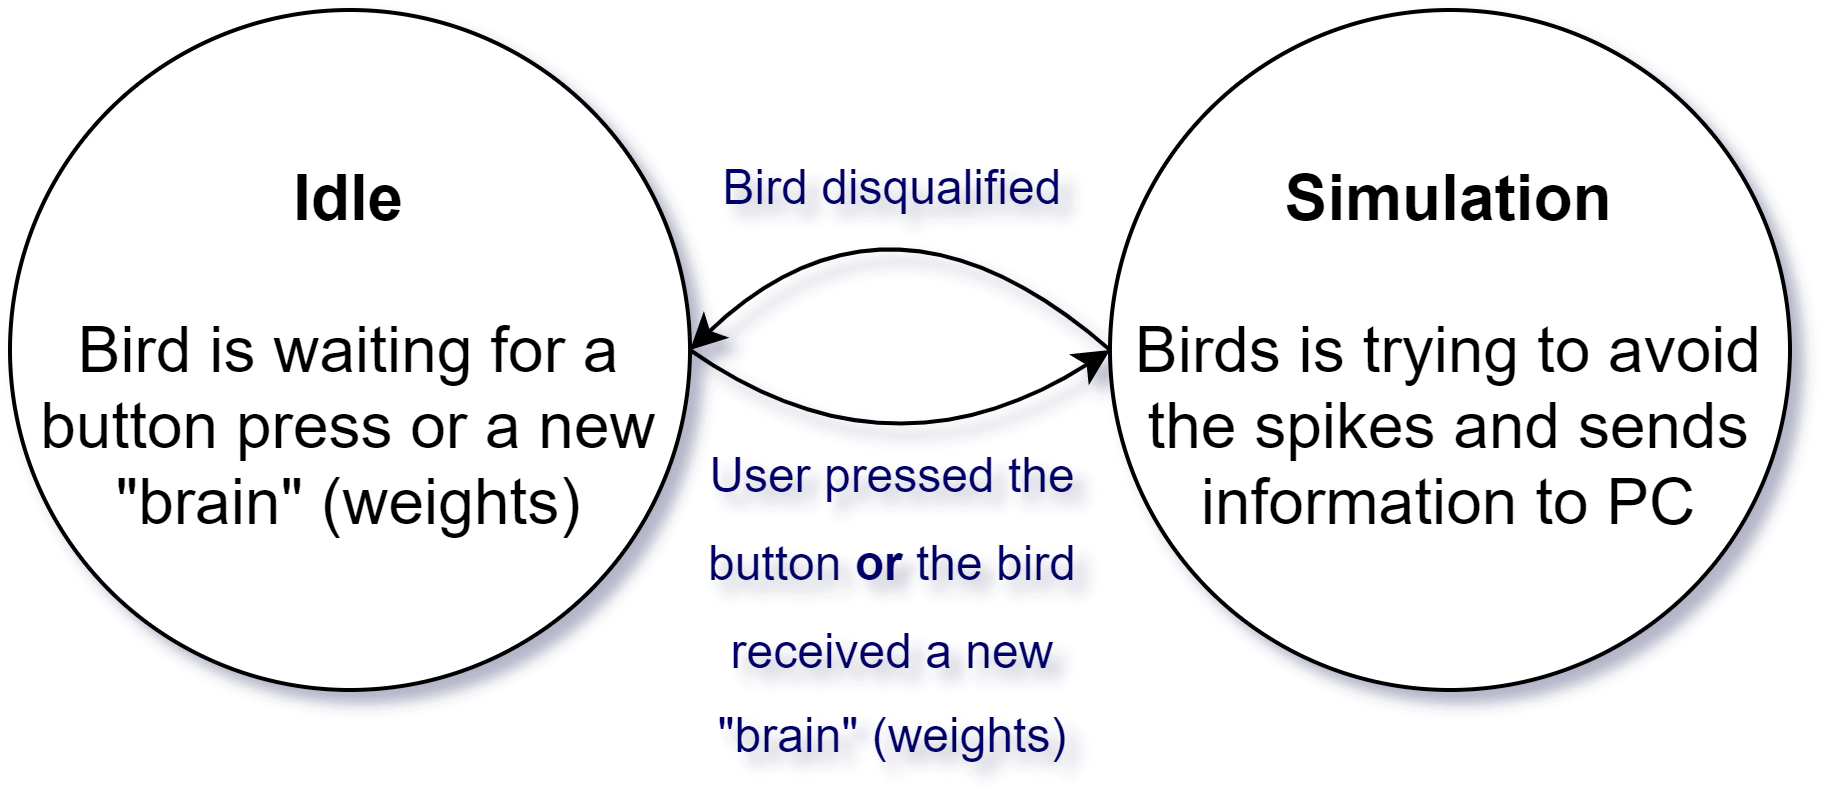

The diagram above was exported from draw.io. Its source (the exported page's mxGraphModel, read from the mxfile embedded in the PNG):
<mxGraphModel dx="1026" dy="461" grid="1" gridSize="10" guides="1" tooltips="1" connect="1" arrows="1" fold="1" page="1" pageScale="1" pageWidth="1169" pageHeight="827" math="0" shadow="0">
  <root>
    <mxCell id="0" />
    <mxCell id="1" parent="0" />
    <mxCell id="DDUl7cYxWR4DQ1V2xuB4-1" value="&lt;b&gt;Idle&lt;br&gt;&lt;/b&gt;&lt;br&gt;&lt;div style=&quot;&quot;&gt;Bird is waiting for a button press or a new &quot;brain&quot; (weights)&lt;/div&gt;" style="ellipse;whiteSpace=wrap;html=1;aspect=fixed;fontSize=16;" vertex="1" parent="1">
      <mxGeometry x="400" y="320" width="170" height="170" as="geometry" />
    </mxCell>
    <mxCell id="DDUl7cYxWR4DQ1V2xuB4-2" value="&lt;b&gt;Simulation&lt;/b&gt;&lt;br&gt;&lt;br&gt;&lt;div style=&quot;&quot;&gt;Birds is trying to avoid the spikes and sends information to PC&lt;/div&gt;" style="ellipse;whiteSpace=wrap;html=1;aspect=fixed;fontSize=16;" vertex="1" parent="1">
      <mxGeometry x="675" y="320" width="170" height="170" as="geometry" />
    </mxCell>
    <mxCell id="DDUl7cYxWR4DQ1V2xuB4-3" value="" style="curved=1;endArrow=classic;html=1;rounded=0;fontSize=18;exitX=1;exitY=0.5;exitDx=0;exitDy=0;entryX=0;entryY=0.5;entryDx=0;entryDy=0;labelBackgroundColor=#000099;" edge="1" parent="1" source="DDUl7cYxWR4DQ1V2xuB4-1" target="DDUl7cYxWR4DQ1V2xuB4-2">
      <mxGeometry width="50" height="50" relative="1" as="geometry">
        <mxPoint x="580.0000000000005" y="405" as="sourcePoint" />
        <mxPoint x="660.000000000002" y="407.5" as="targetPoint" />
        <Array as="points">
          <mxPoint x="620" y="440" />
        </Array>
      </mxGeometry>
    </mxCell>
    <mxCell id="DDUl7cYxWR4DQ1V2xuB4-4" value="&lt;span style=&quot;font-size: 12px;&quot;&gt;User pressed the button &lt;b&gt;or &lt;/b&gt;the&lt;b&gt;&amp;nbsp;&lt;/b&gt;bird received a new &quot;brain&quot; (weights)&lt;/span&gt;" style="text;html=1;strokeColor=none;fillColor=none;align=center;verticalAlign=middle;whiteSpace=wrap;rounded=0;fontSize=18;fontColor=#000066;" vertex="1" parent="1">
      <mxGeometry x="569" y="427" width="104" height="83" as="geometry" />
    </mxCell>
    <mxCell id="DDUl7cYxWR4DQ1V2xuB4-5" value="" style="curved=1;endArrow=classic;html=1;rounded=0;fontSize=18;exitX=0;exitY=0.5;exitDx=0;exitDy=0;entryX=1;entryY=0.5;entryDx=0;entryDy=0;labelBackgroundColor=#000099;" edge="1" parent="1" source="DDUl7cYxWR4DQ1V2xuB4-2" target="DDUl7cYxWR4DQ1V2xuB4-1">
      <mxGeometry width="50" height="50" relative="1" as="geometry">
        <mxPoint x="580" y="322" as="sourcePoint" />
        <mxPoint x="660" y="322" as="targetPoint" />
        <Array as="points">
          <mxPoint x="620" y="357" />
        </Array>
      </mxGeometry>
    </mxCell>
    <mxCell id="DDUl7cYxWR4DQ1V2xuB4-7" value="&lt;span style=&quot;font-size: 12px;&quot;&gt;Bird disqualified&lt;/span&gt;" style="text;html=1;strokeColor=none;fillColor=none;align=center;verticalAlign=middle;whiteSpace=wrap;rounded=0;fontSize=18;fontColor=#000066;" vertex="1" parent="1">
      <mxGeometry x="569" y="350" width="104" height="26" as="geometry" />
    </mxCell>
  </root>
</mxGraphModel>